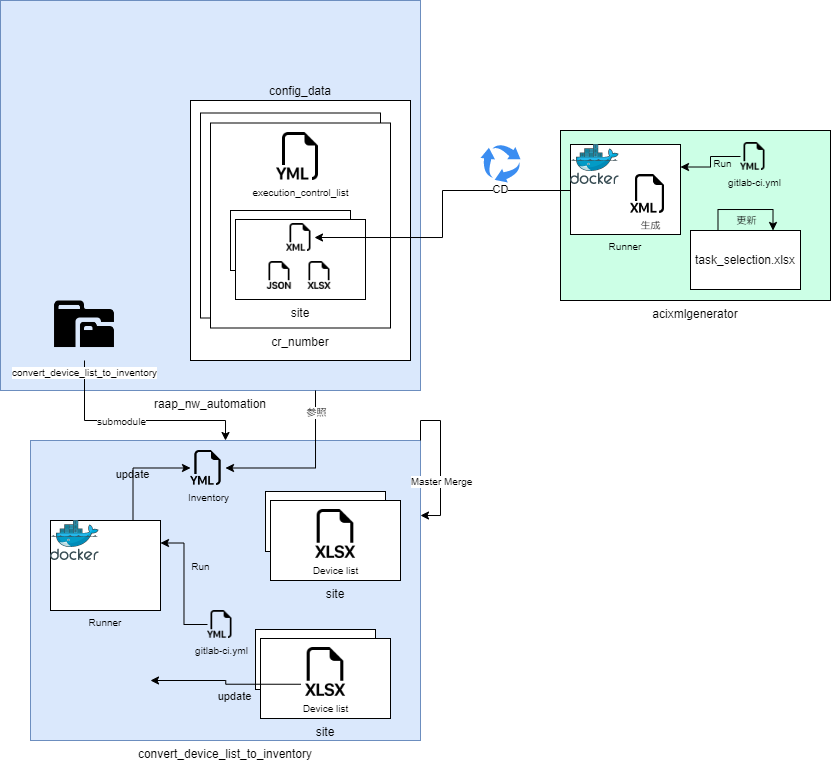

The diagram above was exported from draw.io. Its source (the exported page's mxGraphModel, read from the mxfile embedded in the PNG):
<mxGraphModel dx="1572" dy="350" grid="1" gridSize="10" guides="1" tooltips="1" connect="1" arrows="1" fold="1" page="1" pageScale="1" pageWidth="1169" pageHeight="827" math="0" shadow="0">
  <root>
    <mxCell id="0" />
    <mxCell id="1" parent="0" />
    <mxCell id="-_8uCw-a5yyNcdN6Zczo-1" value="acixmlgenerator" style="rounded=0;whiteSpace=wrap;html=1;labelPosition=center;verticalLabelPosition=bottom;align=center;verticalAlign=top;fillColor=#CCFFE6;" parent="1" vertex="1">
      <mxGeometry x="460" y="310" width="270" height="170" as="geometry" />
    </mxCell>
    <mxCell id="-_8uCw-a5yyNcdN6Zczo-2" value="task_selection.xlsx" style="rounded=0;whiteSpace=wrap;html=1;" parent="1" vertex="1">
      <mxGeometry x="590" y="410" width="110" height="59" as="geometry" />
    </mxCell>
    <mxCell id="-_8uCw-a5yyNcdN6Zczo-4" value="raap_nw_automation" style="rounded=0;whiteSpace=wrap;html=1;labelPosition=center;verticalLabelPosition=bottom;align=center;verticalAlign=top;fillColor=#dae8fc;strokeColor=#6c8ebf;" parent="1" vertex="1">
      <mxGeometry x="-100" y="180" width="420" height="390" as="geometry" />
    </mxCell>
    <mxCell id="-_8uCw-a5yyNcdN6Zczo-6" value="" style="sketch=0;html=1;aspect=fixed;strokeColor=none;shadow=0;align=center;verticalAlign=bottom;fillColor=#3B8DF1;shape=mxgraph.gcp2.arrow_cycle;labelPosition=center;verticalLabelPosition=top;" parent="1" vertex="1">
      <mxGeometry x="380" y="324" width="40" height="38" as="geometry" />
    </mxCell>
    <mxCell id="-_8uCw-a5yyNcdN6Zczo-8" value="config_data" style="rounded=0;whiteSpace=wrap;html=1;labelPosition=center;verticalLabelPosition=top;align=center;verticalAlign=bottom;" parent="1" vertex="1">
      <mxGeometry x="90" y="280" width="220" height="260" as="geometry" />
    </mxCell>
    <mxCell id="-_8uCw-a5yyNcdN6Zczo-9" value="" style="rounded=0;whiteSpace=wrap;html=1;labelPosition=center;verticalLabelPosition=top;align=center;verticalAlign=bottom;" parent="1" vertex="1">
      <mxGeometry x="100" y="292.5" width="180" height="205" as="geometry" />
    </mxCell>
    <mxCell id="-_8uCw-a5yyNcdN6Zczo-10" value="cr_number" style="rounded=0;whiteSpace=wrap;html=1;labelPosition=center;verticalLabelPosition=bottom;align=center;verticalAlign=top;" parent="1" vertex="1">
      <mxGeometry x="110" y="302.5" width="180" height="205" as="geometry" />
    </mxCell>
    <mxCell id="-_8uCw-a5yyNcdN6Zczo-27" style="edgeStyle=orthogonalEdgeStyle;rounded=0;orthogonalLoop=1;jettySize=auto;html=1;exitX=0.25;exitY=0;exitDx=0;exitDy=0;entryX=0.75;entryY=0;entryDx=0;entryDy=0;fontSize=8;" parent="1" source="-_8uCw-a5yyNcdN6Zczo-2" target="-_8uCw-a5yyNcdN6Zczo-2" edge="1">
      <mxGeometry relative="1" as="geometry">
        <Array as="points">
          <mxPoint x="618" y="389" />
          <mxPoint x="672" y="389" />
        </Array>
      </mxGeometry>
    </mxCell>
    <mxCell id="-_8uCw-a5yyNcdN6Zczo-28" value="更新" style="edgeLabel;html=1;align=center;verticalAlign=top;resizable=0;points=[];fontSize=8;labelBackgroundColor=none;labelPosition=center;verticalLabelPosition=bottom;" parent="-_8uCw-a5yyNcdN6Zczo-27" vertex="1" connectable="0">
      <mxGeometry x="-0.3131" y="1" relative="1" as="geometry">
        <mxPoint x="16" as="offset" />
      </mxGeometry>
    </mxCell>
    <mxCell id="-_8uCw-a5yyNcdN6Zczo-36" style="edgeStyle=orthogonalEdgeStyle;rounded=0;orthogonalLoop=1;jettySize=auto;html=1;exitX=0;exitY=0.5;exitDx=0;exitDy=0;entryX=1;entryY=0.25;entryDx=0;entryDy=0;fontSize=9;" parent="1" source="-_8uCw-a5yyNcdN6Zczo-35" target="-_8uCw-a5yyNcdN6Zczo-42" edge="1">
      <mxGeometry relative="1" as="geometry">
        <mxPoint x="580" y="212.5" as="targetPoint" />
      </mxGeometry>
    </mxCell>
    <mxCell id="-_8uCw-a5yyNcdN6Zczo-37" value="Run" style="edgeLabel;html=1;align=center;verticalAlign=middle;resizable=0;points=[];fontSize=9;labelBackgroundColor=none;" parent="-_8uCw-a5yyNcdN6Zczo-36" vertex="1" connectable="0">
      <mxGeometry x="0.229" y="-1" relative="1" as="geometry">
        <mxPoint x="15" y="-3" as="offset" />
      </mxGeometry>
    </mxCell>
    <mxCell id="-_8uCw-a5yyNcdN6Zczo-35" value="&lt;font style=&quot;font-size: 9px;&quot;&gt;gitlab-ci.yml&lt;/font&gt;" style="shape=image;html=1;verticalAlign=top;verticalLabelPosition=bottom;labelBackgroundColor=none;imageAspect=0;aspect=fixed;image=https://cdn1.iconfinder.com/data/icons/bootstrap-vol-3/16/filetype-yml-128.png;fontSize=8;imageBackground=none;" parent="1" vertex="1">
      <mxGeometry x="640" y="322" width="28" height="28" as="geometry" />
    </mxCell>
    <mxCell id="-_8uCw-a5yyNcdN6Zczo-39" value="" style="group" parent="1" vertex="1" connectable="0">
      <mxGeometry x="135" y="399" width="130" height="80" as="geometry" />
    </mxCell>
    <mxCell id="-_8uCw-a5yyNcdN6Zczo-38" value="" style="rounded=0;whiteSpace=wrap;html=1;" parent="-_8uCw-a5yyNcdN6Zczo-39" vertex="1">
      <mxGeometry x="-5" y="-9" width="120" height="60" as="geometry" />
    </mxCell>
    <mxCell id="-_8uCw-a5yyNcdN6Zczo-13" value="site" style="rounded=0;whiteSpace=wrap;html=1;labelPosition=center;verticalLabelPosition=bottom;align=center;verticalAlign=top;" parent="-_8uCw-a5yyNcdN6Zczo-39" vertex="1">
      <mxGeometry width="130" height="80" as="geometry" />
    </mxCell>
    <mxCell id="-_8uCw-a5yyNcdN6Zczo-23" value="" style="shape=image;html=1;verticalAlign=top;verticalLabelPosition=bottom;labelBackgroundColor=#ffffff;imageAspect=0;aspect=fixed;image=https://cdn1.iconfinder.com/data/icons/bootstrap-vol-3/16/filetype-xlsx-128.png;fontSize=8;" parent="-_8uCw-a5yyNcdN6Zczo-39" vertex="1">
      <mxGeometry x="70" y="42" width="28" height="28" as="geometry" />
    </mxCell>
    <mxCell id="-_8uCw-a5yyNcdN6Zczo-24" value="" style="shape=image;html=1;verticalAlign=top;verticalLabelPosition=bottom;labelBackgroundColor=#ffffff;imageAspect=0;aspect=fixed;image=https://cdn1.iconfinder.com/data/icons/bootstrap-vol-3/16/filetype-xml-128.png;fontSize=8;" parent="-_8uCw-a5yyNcdN6Zczo-39" vertex="1">
      <mxGeometry x="51" y="4" width="28" height="28" as="geometry" />
    </mxCell>
    <mxCell id="-_8uCw-a5yyNcdN6Zczo-25" value="" style="shape=image;html=1;verticalAlign=top;verticalLabelPosition=bottom;labelBackgroundColor=#ffffff;imageAspect=0;aspect=fixed;image=https://cdn1.iconfinder.com/data/icons/bootstrap-vol-3/16/filetype-json-128.png;fontSize=8;" parent="-_8uCw-a5yyNcdN6Zczo-39" vertex="1">
      <mxGeometry x="30" y="42" width="28" height="28" as="geometry" />
    </mxCell>
    <mxCell id="-_8uCw-a5yyNcdN6Zczo-40" value="execution_control_list" style="shape=image;html=1;verticalAlign=top;verticalLabelPosition=bottom;labelBackgroundColor=#ffffff;imageAspect=0;aspect=fixed;image=https://cdn1.iconfinder.com/data/icons/bootstrap-vol-3/16/filetype-yml-128.png;fontSize=9;" parent="1" vertex="1">
      <mxGeometry x="176" y="312" width="48" height="48" as="geometry" />
    </mxCell>
    <mxCell id="-_8uCw-a5yyNcdN6Zczo-5" style="edgeStyle=orthogonalEdgeStyle;rounded=0;orthogonalLoop=1;jettySize=auto;html=1;entryX=1;entryY=0.5;entryDx=0;entryDy=0;" parent="1" target="-_8uCw-a5yyNcdN6Zczo-24" edge="1">
      <mxGeometry relative="1" as="geometry">
        <mxPoint x="470" y="370" as="sourcePoint" />
      </mxGeometry>
    </mxCell>
    <mxCell id="-_8uCw-a5yyNcdN6Zczo-7" value="CD" style="edgeLabel;html=1;align=center;verticalAlign=middle;resizable=0;points=[];" parent="-_8uCw-a5yyNcdN6Zczo-5" vertex="1" connectable="0">
      <mxGeometry x="-0.2857" y="3" relative="1" as="geometry">
        <mxPoint x="38" y="-4" as="offset" />
      </mxGeometry>
    </mxCell>
    <mxCell id="-_8uCw-a5yyNcdN6Zczo-46" style="edgeStyle=orthogonalEdgeStyle;rounded=0;orthogonalLoop=1;jettySize=auto;html=1;exitX=0.5;exitY=1;exitDx=0;exitDy=0;entryX=0.5;entryY=0;entryDx=0;entryDy=0;fontSize=9;" parent="1" source="-_8uCw-a5yyNcdN6Zczo-44" target="-_8uCw-a5yyNcdN6Zczo-45" edge="1">
      <mxGeometry relative="1" as="geometry">
        <Array as="points">
          <mxPoint x="-16" y="600" />
          <mxPoint x="125" y="600" />
        </Array>
      </mxGeometry>
    </mxCell>
    <mxCell id="-_8uCw-a5yyNcdN6Zczo-47" value="submodule" style="edgeLabel;html=1;align=center;verticalAlign=middle;resizable=0;points=[];fontSize=9;" parent="-_8uCw-a5yyNcdN6Zczo-46" vertex="1" connectable="0">
      <mxGeometry x="-0.2668" y="-1" relative="1" as="geometry">
        <mxPoint x="16" as="offset" />
      </mxGeometry>
    </mxCell>
    <mxCell id="-_8uCw-a5yyNcdN6Zczo-44" value="convert_device_list_to_inventory" style="shape=image;html=1;verticalAlign=top;verticalLabelPosition=bottom;labelBackgroundColor=#ffffff;imageAspect=0;aspect=fixed;image=https://cdn0.iconfinder.com/data/icons/octicons/1024/file-submodule-128.png;fontSize=9;fillColor=#CCFFE6;" parent="1" vertex="1">
      <mxGeometry x="-50" y="472" width="68" height="68" as="geometry" />
    </mxCell>
    <mxCell id="-_8uCw-a5yyNcdN6Zczo-45" value="convert_device_list_to_inventory" style="rounded=0;whiteSpace=wrap;html=1;labelPosition=center;verticalLabelPosition=bottom;align=center;verticalAlign=top;fillColor=#dae8fc;strokeColor=#6c8ebf;" parent="1" vertex="1">
      <mxGeometry x="-70" y="620" width="390" height="300" as="geometry" />
    </mxCell>
    <mxCell id="-_8uCw-a5yyNcdN6Zczo-51" style="edgeStyle=orthogonalEdgeStyle;rounded=0;orthogonalLoop=1;jettySize=auto;html=1;exitX=0.75;exitY=1;exitDx=0;exitDy=0;fontSize=9;entryX=1;entryY=0.5;entryDx=0;entryDy=0;" parent="1" source="-_8uCw-a5yyNcdN6Zczo-4" target="-_8uCw-a5yyNcdN6Zczo-75" edge="1">
      <mxGeometry relative="1" as="geometry">
        <mxPoint x="160" y="670" as="targetPoint" />
      </mxGeometry>
    </mxCell>
    <mxCell id="-_8uCw-a5yyNcdN6Zczo-52" value="参照" style="edgeLabel;html=1;align=center;verticalAlign=middle;resizable=0;points=[];fontSize=9;" parent="-_8uCw-a5yyNcdN6Zczo-51" vertex="1" connectable="0">
      <mxGeometry x="-0.7453" y="1" relative="1" as="geometry">
        <mxPoint as="offset" />
      </mxGeometry>
    </mxCell>
    <mxCell id="-_8uCw-a5yyNcdN6Zczo-65" style="edgeStyle=orthogonalEdgeStyle;rounded=0;orthogonalLoop=1;jettySize=auto;html=1;exitX=0;exitY=0.5;exitDx=0;exitDy=0;entryX=1;entryY=0.25;entryDx=0;entryDy=0;fontSize=9;" parent="1" source="-_8uCw-a5yyNcdN6Zczo-67" target="-_8uCw-a5yyNcdN6Zczo-69" edge="1">
      <mxGeometry relative="1" as="geometry">
        <mxPoint x="47" y="680.5" as="targetPoint" />
      </mxGeometry>
    </mxCell>
    <mxCell id="-_8uCw-a5yyNcdN6Zczo-66" value="Run" style="edgeLabel;html=1;align=center;verticalAlign=middle;resizable=0;points=[];fontSize=9;labelBackgroundColor=none;" parent="-_8uCw-a5yyNcdN6Zczo-65" vertex="1" connectable="0">
      <mxGeometry x="0.229" y="-1" relative="1" as="geometry">
        <mxPoint x="15" y="-3" as="offset" />
      </mxGeometry>
    </mxCell>
    <mxCell id="-_8uCw-a5yyNcdN6Zczo-67" value="&lt;font style=&quot;font-size: 9px;&quot;&gt;gitlab-ci.yml&lt;/font&gt;" style="shape=image;html=1;verticalAlign=top;verticalLabelPosition=bottom;labelBackgroundColor=none;imageAspect=0;aspect=fixed;image=https://cdn1.iconfinder.com/data/icons/bootstrap-vol-3/16/filetype-yml-128.png;fontSize=8;imageBackground=none;" parent="1" vertex="1">
      <mxGeometry x="107" y="790" width="28" height="28" as="geometry" />
    </mxCell>
    <mxCell id="-_8uCw-a5yyNcdN6Zczo-72" style="edgeStyle=orthogonalEdgeStyle;rounded=0;orthogonalLoop=1;jettySize=auto;html=1;exitX=1;exitY=0;exitDx=0;exitDy=0;entryX=1;entryY=0.25;entryDx=0;entryDy=0;fontSize=9;" parent="1" source="-_8uCw-a5yyNcdN6Zczo-45" target="-_8uCw-a5yyNcdN6Zczo-45" edge="1">
      <mxGeometry relative="1" as="geometry" />
    </mxCell>
    <mxCell id="-_8uCw-a5yyNcdN6Zczo-73" value="Master Merge" style="edgeLabel;html=1;align=center;verticalAlign=middle;resizable=0;points=[];fontSize=9;" parent="-_8uCw-a5yyNcdN6Zczo-72" vertex="1" connectable="0">
      <mxGeometry x="0.3048" y="1" relative="1" as="geometry">
        <mxPoint as="offset" />
      </mxGeometry>
    </mxCell>
    <mxCell id="-_8uCw-a5yyNcdN6Zczo-75" value="Inventory" style="shape=image;html=1;verticalAlign=top;verticalLabelPosition=bottom;labelBackgroundColor=none;imageAspect=0;aspect=fixed;image=https://cdn1.iconfinder.com/data/icons/bootstrap-vol-3/16/filetype-yml-128.png;fontSize=9;fillColor=#CCFFE6;" parent="1" vertex="1">
      <mxGeometry x="90" y="630" width="35" height="35" as="geometry" />
    </mxCell>
    <mxCell id="-_8uCw-a5yyNcdN6Zczo-76" value="" style="group" parent="1" vertex="1" connectable="0">
      <mxGeometry x="470" y="324" width="110" height="90" as="geometry" />
    </mxCell>
    <mxCell id="-_8uCw-a5yyNcdN6Zczo-42" value="Runner" style="rounded=0;whiteSpace=wrap;html=1;fontSize=9;align=center;labelPosition=center;verticalLabelPosition=bottom;verticalAlign=top;" parent="-_8uCw-a5yyNcdN6Zczo-76" vertex="1">
      <mxGeometry width="110" height="90" as="geometry" />
    </mxCell>
    <mxCell id="-_8uCw-a5yyNcdN6Zczo-31" value="" style="sketch=0;aspect=fixed;html=1;points=[];align=center;image;fontSize=12;image=img/lib/mscae/Docker.svg;" parent="-_8uCw-a5yyNcdN6Zczo-76" vertex="1">
      <mxGeometry width="48.78" height="40" as="geometry" />
    </mxCell>
    <mxCell id="-_8uCw-a5yyNcdN6Zczo-33" value="&lt;font style=&quot;font-size: 9px;&quot;&gt;生成&lt;/font&gt;" style="shape=image;html=1;verticalAlign=top;verticalLabelPosition=bottom;labelBackgroundColor=#ffffff;imageAspect=0;aspect=fixed;image=https://cdn1.iconfinder.com/data/icons/bootstrap-vol-3/16/filetype-xml-128.png;fontSize=8;" parent="-_8uCw-a5yyNcdN6Zczo-76" vertex="1">
      <mxGeometry x="60" y="30" width="39" height="39" as="geometry" />
    </mxCell>
    <mxCell id="cZB7RNP8p68iuFenuhfH-1" style="edgeStyle=orthogonalEdgeStyle;rounded=0;orthogonalLoop=1;jettySize=auto;html=1;exitX=0.75;exitY=0;exitDx=0;exitDy=0;entryX=0;entryY=0.5;entryDx=0;entryDy=0;" parent="1" source="-_8uCw-a5yyNcdN6Zczo-69" target="-_8uCw-a5yyNcdN6Zczo-75" edge="1">
      <mxGeometry relative="1" as="geometry" />
    </mxCell>
    <mxCell id="DvinoCRQq7t8rkViosvs-1" value="update" style="edgeLabel;html=1;align=center;verticalAlign=middle;resizable=0;points=[];labelBackgroundColor=none;" vertex="1" connectable="0" parent="cZB7RNP8p68iuFenuhfH-1">
      <mxGeometry x="-0.1526" y="1" relative="1" as="geometry">
        <mxPoint as="offset" />
      </mxGeometry>
    </mxCell>
    <mxCell id="-_8uCw-a5yyNcdN6Zczo-69" value="Runner" style="rounded=0;whiteSpace=wrap;html=1;fontSize=9;labelPosition=center;verticalLabelPosition=bottom;align=center;verticalAlign=top;" parent="1" vertex="1">
      <mxGeometry x="-50" y="700" width="110" height="90" as="geometry" />
    </mxCell>
    <mxCell id="-_8uCw-a5yyNcdN6Zczo-70" value="" style="sketch=0;aspect=fixed;html=1;points=[];align=center;image;fontSize=12;image=img/lib/mscae/Docker.svg;" parent="1" vertex="1">
      <mxGeometry x="-50" y="700" width="48.78" height="40" as="geometry" />
    </mxCell>
    <mxCell id="DvinoCRQq7t8rkViosvs-4" value="" style="group" vertex="1" connectable="0" parent="1">
      <mxGeometry x="160" y="818" width="130" height="80" as="geometry" />
    </mxCell>
    <mxCell id="DvinoCRQq7t8rkViosvs-5" value="" style="rounded=0;whiteSpace=wrap;html=1;" vertex="1" parent="DvinoCRQq7t8rkViosvs-4">
      <mxGeometry x="-5" y="-9" width="120" height="60" as="geometry" />
    </mxCell>
    <mxCell id="DvinoCRQq7t8rkViosvs-6" value="site" style="rounded=0;whiteSpace=wrap;html=1;labelPosition=center;verticalLabelPosition=bottom;align=center;verticalAlign=top;movable=0;resizable=0;rotatable=0;deletable=0;editable=0;locked=1;connectable=0;" vertex="1" parent="DvinoCRQq7t8rkViosvs-4">
      <mxGeometry width="130" height="80" as="geometry" />
    </mxCell>
    <mxCell id="-_8uCw-a5yyNcdN6Zczo-74" value="Device list" style="shape=image;html=1;verticalAlign=top;verticalLabelPosition=bottom;labelBackgroundColor=none;imageAspect=0;aspect=fixed;image=https://cdn1.iconfinder.com/data/icons/bootstrap-vol-3/16/filetype-xlsx-128.png;fontSize=9;fillColor=#CCFFE6;" parent="DvinoCRQq7t8rkViosvs-4" vertex="1">
      <mxGeometry x="40.5" y="9" width="49" height="49" as="geometry" />
    </mxCell>
    <mxCell id="cZB7RNP8p68iuFenuhfH-2" style="edgeStyle=orthogonalEdgeStyle;rounded=0;orthogonalLoop=1;jettySize=auto;html=1;exitX=0;exitY=0.75;exitDx=0;exitDy=0;" parent="1" source="-_8uCw-a5yyNcdN6Zczo-74" edge="1">
      <mxGeometry relative="1" as="geometry">
        <mxPoint x="50" y="860" as="targetPoint" />
      </mxGeometry>
    </mxCell>
    <mxCell id="DvinoCRQq7t8rkViosvs-2" value="update" style="edgeLabel;html=1;align=center;verticalAlign=top;resizable=0;points=[];labelBackgroundColor=none;" vertex="1" connectable="0" parent="cZB7RNP8p68iuFenuhfH-2">
      <mxGeometry x="-0.1335" y="-1" relative="1" as="geometry">
        <mxPoint as="offset" />
      </mxGeometry>
    </mxCell>
    <mxCell id="DvinoCRQq7t8rkViosvs-18" value="" style="group" vertex="1" connectable="0" parent="1">
      <mxGeometry x="170" y="680" width="130" height="80" as="geometry" />
    </mxCell>
    <mxCell id="DvinoCRQq7t8rkViosvs-19" value="" style="rounded=0;whiteSpace=wrap;html=1;" vertex="1" parent="DvinoCRQq7t8rkViosvs-18">
      <mxGeometry x="-5" y="-9" width="120" height="60" as="geometry" />
    </mxCell>
    <mxCell id="DvinoCRQq7t8rkViosvs-20" value="site" style="rounded=0;whiteSpace=wrap;html=1;labelPosition=center;verticalLabelPosition=bottom;align=center;verticalAlign=top;movable=0;resizable=0;rotatable=0;deletable=0;editable=0;locked=1;connectable=0;" vertex="1" parent="DvinoCRQq7t8rkViosvs-18">
      <mxGeometry width="130" height="80" as="geometry" />
    </mxCell>
    <mxCell id="DvinoCRQq7t8rkViosvs-21" value="Device list" style="shape=image;html=1;verticalAlign=top;verticalLabelPosition=bottom;labelBackgroundColor=none;imageAspect=0;aspect=fixed;image=https://cdn1.iconfinder.com/data/icons/bootstrap-vol-3/16/filetype-xlsx-128.png;fontSize=9;fillColor=#CCFFE6;" vertex="1" parent="DvinoCRQq7t8rkViosvs-18">
      <mxGeometry x="40.5" y="9" width="49" height="49" as="geometry" />
    </mxCell>
  </root>
</mxGraphModel>